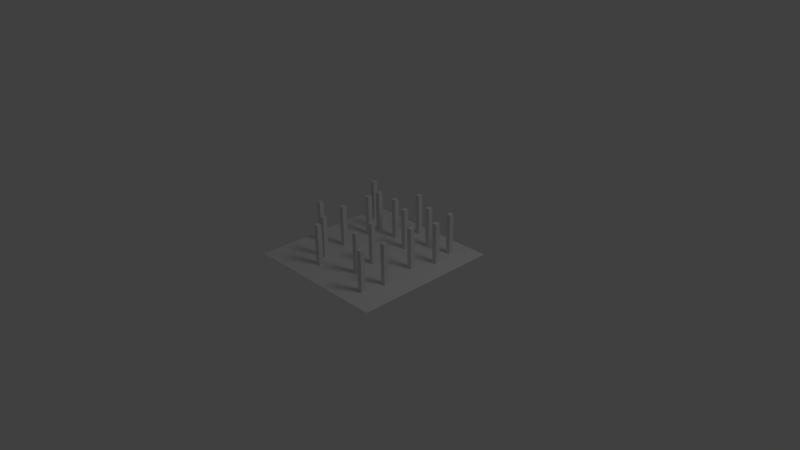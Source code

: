 # Source: pilar_plane.blend  (saved by Blender 2.63.0; exported with 4.5.12 LTS)
import bpy
from mathutils import Matrix  # noqa: F401  (used for matrix-valued properties, if any)

bpy.ops.wm.read_factory_settings(use_empty=True)
scene = bpy.context.scene
scene.name = 'Scene'

# ---- collections
col_collection_1 = bpy.data.collections.new('Collection 1'); scene.collection.children.link(col_collection_1)

# ---- world
world_world = bpy.data.worlds.new('World'); scene.world = world_world
world_world.color = (0.05088, 0.05088, 0.05088)
world_world.use_sun_shadow = False
world_world.sun_shadow_jitter_overblur = 0.0
world_world.cycles.sampling_method = 'MANUAL'
world_world.cycles.sample_map_resolution = 256

# ---- cameras
cam_camera = bpy.data.cameras.new('Camera')
cam_camera.clip_end = 100.0
cam_camera.lens = 35.0
cam_camera.sensor_width = 32.0
cam_camera.sensor_height = 18.0
cam_camera.ortho_scale = 7.314
cam_camera.dof.focus_distance = 0.0
cam_camera.dof.aperture_fstop = 128.0

# ---- lights
light_lamp = bpy.data.lights.new('Lamp', 'POINT')
light_lamp.transmission_factor = 0.0
light_lamp.cutoff_distance = 30.0
light_lamp.energy = 100.0
light_lamp.shadow_buffer_clip_start = 1.001
light_lamp.shadow_soft_size = 1.0
light_lamp.shadow_maximum_resolution = 0.006
light_lamp.use_absolute_resolution = True
light_lamp.cycles.use_multiple_importance_sampling = False

# ---- meshes
me_plane = bpy.data.meshes.new('Plane')
me_plane.from_pydata([(1.0, -1.0, 0.0), (-1.0, -1.0, 0.0), (1.0, 1.0, 0.0), (-1.0, 1.0, 0.0), (0.0, -1.0, 0.0), (0.0, 1.0, 0.0), (-1.0, 0.0, 0.0), (1.0, 0.0, 0.0), (0.0, 0.0, 0.0), (-0.5, -1.0, 0.0), (-0.5, 1.0, 0.0), (-1.0, -0.5, 0.0), (1.0, 0.5, 0.0), (0.5, -1.0, 0.0), (0.5, 1.0, 0.0), (-1.0, 0.5, 0.0), (1.0, -0.5, 0.0), (0.0, -0.5, 0.0), (0.0, 0.5, 0.0), (0.5, 0.0, 0.0), (-0.5, 0.0, 0.0), (-0.5, -0.5, 0.0), (0.5, -0.5, 0.0), (0.5, 0.5, 0.0), (-0.5, 0.5, 0.0), (-0.75, -1.0, 0.0), (-0.75, 1.0, 0.0), (-1.0, -0.75, 0.0), (1.0, 0.75, 0.0), (0.75, -1.0, 0.0), (0.75, 1.0, 0.0), (-1.0, 0.75, 0.0), (1.0, -0.75, 0.0), (0.0, -0.75, 0.0), (0.0, 0.75, 0.0), (0.75, 0.0, 0.0), (-0.25, 0.0, 0.0), (-0.25, -1.0, 0.0), (-0.25, 1.0, 0.0), (-1.0, -0.25, 0.0), (1.0, 0.25, 0.0), (0.25, -1.0, 0.0), (0.25, 1.0, 0.0), (-1.0, 0.25, 0.0), (1.0, -0.25, 0.0), (0.0, -0.25, 0.0), (0.0, 0.25, 0.0), (0.25, 0.0, 0.0), (-0.75, 0.0, 0.0), (-0.5, -0.75, 0.0), (-0.5, -0.25, 0.0), (-0.25, -0.5, 0.0), (-0.75, -0.5, 0.0), (0.5, -0.75, 0.0), (0.5, -0.25, 0.0), (0.75, -0.5, 0.0), (0.25, -0.5, 0.0), (0.5, 0.25, 0.0), (0.5, 0.75, 0.0), (0.75, 0.5, 0.0), (0.25, 0.5, 0.0), (-0.5, 0.25, 0.0), (-0.5, 0.75, 0.0), (-0.25, 0.5, 0.0), (-0.75, 0.5, 0.0), (-0.75, -0.75, 0.0), (0.25, -0.75, 0.0), (0.25, 0.25, 0.0), (-0.75, 0.25, 0.0), (-0.25, -0.75, 0.0), (-0.25, -0.25, 0.0), (-0.75, -0.25, 0.0), (0.75, -0.75, 0.0), (0.75, -0.25, 0.0), (0.25, -0.25, 0.0), (0.75, 0.25, 0.0), (0.75, 0.75, 0.0), (0.25, 0.75, 0.0), (-0.25, 0.25, 0.0), (-0.25, 0.75, 0.0), (-0.75, 0.75, 0.0), (-0.875, -1.0, 0.0), (-0.875, 1.0, 0.0), (-1.0, -0.875, 0.0), (1.0, 0.875, 0.0), (0.875, -1.0, 0.0), (0.875, 1.0, 0.0), (-1.0, 0.875, 0.0), (1.0, -0.875, 0.0), (0.0, -0.875, 0.0), (0.0, 0.875, 0.0), (0.875, 0.0, 0.0), (-0.125, 0.0, 0.0), (-0.125, -1.0, 0.0), (-0.125, 1.0, 0.0), (-1.0, -0.125, 0.0), (1.0, 0.125, 0.0), (0.125, -1.0, 0.0), (0.125, 1.0, 0.0), (-1.0, 0.125, 0.0), (1.0, -0.125, 0.0), (0.0, -0.125, 0.0), (0.0, 0.125, 0.0), (0.125, 0.0, 0.0), (-0.875, 0.0, 0.0), (-0.5, -0.875, 0.0), (-0.5, -0.125, 0.0), (-0.125, -0.5, 0.0), (-0.625, -0.5, 0.0), (0.5, -0.875, 0.0), (0.5, -0.125, 0.0), (0.875, -0.5, 0.0), (0.375, -0.5, 0.0), (0.5, 0.125, 0.0), (0.5, 0.875, 0.0), (0.875, 0.5, 0.0), (0.375, 0.5, 0.0), (-0.5, 0.125, 0.0), (-0.5, 0.875, 0.0), (-0.125, 0.5, 0.0), (-0.625, 0.5, 0.0), (-0.625, -1.0, 0.0), (-0.625, 1.0, 0.0), (-1.0, -0.625, 0.0), (1.0, 0.625, 0.0), (0.625, -1.0, 0.0), (0.625, 1.0, 0.0), (-1.0, 0.625, 0.0), (1.0, -0.625, 0.0), (0.0, -0.625, 0.0), (0.0, 0.625, 0.0), (0.625, 0.0, 0.0), (-0.375, 0.0, 0.0), (-0.375, -1.0, 0.0), (-0.375, 1.0, 0.0), (-1.0, -0.375, 0.0), (1.0, 0.375, 0.0), (0.375, -1.0, 0.0), (0.375, 1.0, 0.0), (-1.0, 0.375, 0.0), (1.0, -0.375, 0.0), (0.0, -0.375, 0.0), (0.0, 0.375, 0.0), (0.375, 0.0, 0.0), (-0.625, 0.0, 0.0), (-0.5, -0.625, 0.0), (-0.5, -0.375, 0.0), (-0.375, -0.5, 0.0), (-0.875, -0.5, 0.0), (0.5, -0.625, 0.0), (0.5, -0.375, 0.0), (0.625, -0.5, 0.0), (0.125, -0.5, 0.0), (0.5, 0.375, 0.0), (0.5, 0.625, 0.0), (0.625, 0.5, 0.0), (0.125, 0.5, 0.0), (-0.5, 0.375, 0.0), (-0.5, 0.625, 0.0), (-0.375, 0.5, 0.0), (-0.875, 0.5, 0.0), (-0.75, -0.875, 0.0), (-0.75, -0.625, 0.0), (-0.625, -0.75, 0.0), (-0.875, -0.75, 0.0), (0.25, -0.875, 0.0), (0.25, -0.625, 0.0), (0.375, -0.75, 0.0), (0.125, -0.75, 0.0), (0.25, 0.125, 0.0), (0.25, 0.375, 0.0), (0.375, 0.25, 0.0), (0.125, 0.25, 0.0), (-0.75, 0.125, 0.0), (-0.75, 0.375, 0.0), (-0.625, 0.25, 0.0), (-0.875, 0.25, 0.0), (-0.25, -0.875, 0.0), (-0.25, -0.625, 0.0), (-0.125, -0.75, 0.0), (-0.375, -0.75, 0.0), (-0.25, -0.375, 0.0), (-0.25, -0.125, 0.0), (-0.125, -0.25, 0.0), (-0.375, -0.25, 0.0), (-0.75, -0.375, 0.0), (-0.75, -0.125, 0.0), (-0.625, -0.25, 0.0), (-0.875, -0.25, 0.0), (0.75, -0.875, 0.0), (0.75, -0.625, 0.0), (0.875, -0.75, 0.0), (0.625, -0.75, 0.0), (0.75, -0.375, 0.0), (0.75, -0.125, 0.0), (0.875, -0.25, 0.0), (0.625, -0.25, 0.0), (0.25, -0.375, 0.0), (0.25, -0.125, 0.0), (0.375, -0.25, 0.0), (0.125, -0.25, 0.0), (0.75, 0.125, 0.0), (0.75, 0.375, 0.0), (0.875, 0.25, 0.0), (0.625, 0.25, 0.0), (0.75, 0.625, 0.0), (0.75, 0.875, 0.0), (0.875, 0.75, 0.0), (0.625, 0.75, 0.0), (0.25, 0.625, 0.0), (0.25, 0.875, 0.0), (0.375, 0.75, 0.0), (0.125, 0.75, 0.0), (-0.25, 0.125, 0.0), (-0.25, 0.375, 0.0), (-0.125, 0.25, 0.0), (-0.375, 0.25, 0.0), (-0.25, 0.625, 0.0), (-0.25, 0.875, 0.0), (-0.125, 0.75, 0.0), (-0.375, 0.75, 0.0), (-0.75, 0.625, 0.0), (-0.75, 0.875, 0.0), (-0.625, 0.75, 0.0), (-0.875, 0.75, 0.0), (-0.875, -0.875, 0.0), (0.125, -0.875, 0.0), (0.125, 0.125, 0.0), (-0.875, 0.125, 0.0), (-0.375, -0.875, 0.0), (-0.375, -0.375, 0.0), (-0.875, -0.375, 0.0), (0.625, -0.875, 0.0), (0.625, -0.375, 0.0), (0.125, -0.375, 0.0), (0.625, 0.125, 0.0), (0.625, 0.625, 0.0), (0.125, 0.625, 0.0), (-0.375, 0.125, 0.0), (-0.375, 0.625, 0.0), (-0.875, 0.625, 0.0), (-0.625, -0.875, 0.0), (-0.625, -0.625, 0.0), (-0.875, -0.625, 0.0), (0.375, -0.875, 0.0), (0.375, -0.625, 0.0), (0.125, -0.625, 0.0), (0.375, 0.125, 0.0), (0.375, 0.375, 0.0), (0.125, 0.375, 0.0), (-0.625, 0.125, 0.0), (-0.625, 0.375, 0.0), (-0.875, 0.375, 0.0), (-0.125, -0.875, 0.0), (-0.125, -0.625, 0.0), (-0.375, -0.625, 0.0), (-0.125, -0.375, 0.0), (-0.125, -0.125, 0.0), (-0.375, -0.125, 0.0), (-0.625, -0.375, 0.0), (-0.625, -0.125, 0.0), (-0.875, -0.125, 0.0), (0.875, -0.875, 0.0), (0.875, -0.625, 0.0), (0.625, -0.625, 0.0), (0.875, -0.375, 0.0), (0.875, -0.125, 0.0), (0.625, -0.125, 0.0), (0.375, -0.375, 0.0), (0.375, -0.125, 0.0), (0.125, -0.125, 0.0), (0.875, 0.125, 0.0), (0.875, 0.375, 0.0), (0.625, 0.375, 0.0), (0.875, 0.625, 0.0), (0.875, 0.875, 0.0), (0.625, 0.875, 0.0), (0.375, 0.625, 0.0), (0.375, 0.875, 0.0), (0.125, 0.875, 0.0), (-0.125, 0.125, 0.0), (-0.125, 0.375, 0.0), (-0.375, 0.375, 0.0), (-0.125, 0.625, 0.0), (-0.125, 0.875, 0.0), (-0.375, 0.875, 0.0), (-0.625, 0.625, 0.0), (-0.625, 0.875, 0.0), (-0.875, 0.875, 0.0), (-0.9375, -1.0, 0.0), (-0.9375, 1.0, 0.0), (-1.0, -0.9375, 0.0), (1.0, 0.9375, 0.0), (0.9375, -1.0, 0.0), (0.9375, 1.0, 0.0), (-1.0, 0.9375, 0.0), (1.0, -0.9375, 0.0), (0.0, -0.9375, 0.0), (0.0, 0.9375, 0.0), (0.9375, 0.0, 0.0), (-0.0625, 0.0, 0.0), (-0.0625, -1.0, 0.0), (-0.0625, 1.0, 0.0), (-1.0, -0.0625, 0.0), (1.0, 0.0625, 0.0), (0.0625, -1.0, 0.0), (0.0625, 1.0, 0.0), (-1.0, 0.0625, 0.0), (1.0, -0.0625, 0.0), (0.0, -0.0625, 0.0), (0.0, 0.0625, 0.0), (0.0625, 0.0, 0.0), (-0.9375, 0.0, 0.0), (-0.5, -0.9375, 0.0), (-0.5, -0.0625, 0.0), (-0.0625, -0.5, 0.0), (-0.5625, -0.5, 0.0), (0.5, -0.9375, 0.0), (0.5, -0.0625, 0.0), (0.9375, -0.5, 0.0), (0.4375, -0.5, 0.0), (0.5, 0.0625, 0.0), (0.5, 0.9375, 0.0), (0.9375, 0.5, 0.0), (0.4375, 0.5, 0.0), (-0.5, 0.0625, 0.0), (-0.5, 0.9375, 0.0), (-0.0625, 0.5, 0.0), (-0.5625, 0.5, 0.0), (-0.5625, -1.0, 0.0), (-0.5625, 1.0, 0.0), (-1.0, -0.5625, 0.0), (1.0, 0.5625, 0.0), (0.5625, -1.0, 0.0), (0.5625, 1.0, 0.0), (-1.0, 0.5625, 0.0), (1.0, -0.5625, 0.0), (0.0, -0.5625, 0.0), (0.0, 0.5625, 0.0), (0.5625, 0.0, 0.0), (-0.4375, 0.0, 0.0), (-0.4375, -1.0, 0.0), (-0.4375, 1.0, 0.0), (-1.0, -0.4375, 0.0), (1.0, 0.4375, 0.0), (0.4375, -1.0, 0.0), (0.4375, 1.0, 0.0), (-1.0, 0.4375, 0.0), (1.0, -0.4375, 0.0), (0.0, -0.4375, 0.0), (0.0, 0.4375, 0.0), (0.4375, 0.0, 0.0), (-0.5625, 0.0, 0.0), (-0.5, -0.5625, 0.0), (-0.5, -0.4375, 0.0), (-0.4375, -0.5, 0.0), (-0.9375, -0.5, 0.0), (0.5, -0.5625, 0.0), (0.5, -0.4375, 0.0), (0.5625, -0.5, 0.0), (0.0625, -0.5, 0.0), (0.5, 0.4375, 0.0), (0.5, 0.5625, 0.0), (0.5625, 0.5, 0.0), (0.0625, 0.5, 0.0), (-0.5, 0.4375, 0.0), (-0.5, 0.5625, 0.0), (-0.4375, 0.5, 0.0), (-0.9375, 0.5, 0.0), (-0.75, -0.9375, 0.0), (-0.75, -0.5625, 0.0), (-0.5625, -0.75, 0.0), (-0.8125, -0.75, 0.0), (0.25, -0.9375, 0.0), (0.25, -0.5625, 0.0), (0.4375, -0.75, 0.0), (0.1875, -0.75, 0.0), (0.25, 0.0625, 0.0), (0.25, 0.4375, 0.0), (0.4375, 0.25, 0.0), (0.1875, 0.25, 0.0), (-0.75, 0.0625, 0.0), (-0.75, 0.4375, 0.0), (-0.5625, 0.25, 0.0), (-0.8125, 0.25, 0.0), (-0.25, -0.9375, 0.0), (-0.25, -0.5625, 0.0), (-0.0625, -0.75, 0.0), (-0.3125, -0.75, 0.0), (-0.25, -0.4375, 0.0), (-0.25, -0.0625, 0.0), (-0.0625, -0.25, 0.0), (-0.3125, -0.25, 0.0), (-0.75, -0.4375, 0.0), (-0.75, -0.0625, 0.0), (-0.5625, -0.25, 0.0), (-0.8125, -0.25, 0.0), (0.75, -0.9375, 0.0), (0.75, -0.5625, 0.0), (0.9375, -0.75, 0.0), (0.6875, -0.75, 0.0), (0.75, -0.4375, 0.0), (0.75, -0.0625, 0.0), (0.9375, -0.25, 0.0), (0.6875, -0.25, 0.0), (0.25, -0.4375, 0.0), (0.25, -0.0625, 0.0), (0.4375, -0.25, 0.0), (0.1875, -0.25, 0.0), (0.75, 0.0625, 0.0), (0.75, 0.4375, 0.0), (0.9375, 0.25, 0.0), (0.6875, 0.25, 0.0), (0.75, 0.5625, 0.0), (0.75, 0.9375, 0.0), (0.9375, 0.75, 0.0), (0.6875, 0.75, 0.0), (0.25, 0.5625, 0.0), (0.25, 0.9375, 0.0), (0.4375, 0.75, 0.0), (0.1875, 0.75, 0.0), (-0.25, 0.0625, 0.0), (-0.25, 0.4375, 0.0), (-0.0625, 0.25, 0.0), (-0.3125, 0.25, 0.0), (-0.25, 0.5625, 0.0), (-0.25, 0.9375, 0.0), (-0.0625, 0.75, 0.0), (-0.3125, 0.75, 0.0), (-0.75, 0.5625, 0.0), (-0.75, 0.9375, 0.0), (-0.5625, 0.75, 0.0), (-0.8125, 0.75, 0.0), (-0.8125, -1.0, 0.0), (-0.8125, 1.0, 0.0), (-1.0, -0.8125, 0.0), (1.0, 0.8125, 0.0), (0.8125, -1.0, 0.0), (0.8125, 1.0, 0.0), (-1.0, 0.8125, 0.0), (1.0, -0.8125, 0.0), (0.0, -0.8125, 0.0), (0.0, 0.8125, 0.0), (0.8125, 0.0, 0.0), (-0.1875, 0.0, 0.0), (-0.1875, -1.0, 0.0), (-0.1875, 1.0, 0.0), (-1.0, -0.1875, 0.0), (1.0, 0.1875, 0.0), (0.1875, -1.0, 0.0), (0.1875, 1.0, 0.0), (-1.0, 0.1875, 0.0), (1.0, -0.1875, 0.0), (0.0, -0.1875, 0.0), (0.0, 0.1875, 0.0), (0.1875, 0.0, 0.0), (-0.8125, 0.0, 0.0), (-0.5, -0.8125, 0.0), (-0.5, -0.1875, 0.0), (-0.1875, -0.5, 0.0), (-0.6875, -0.5, 0.0), (0.5, -0.8125, 0.0), (0.5, -0.1875, 0.0), (0.8125, -0.5, 0.0), (0.3125, -0.5, 0.0), (0.5, 0.1875, 0.0), (0.5, 0.8125, 0.0), (0.8125, 0.5, 0.0), (0.3125, 0.5, 0.0), (-0.5, 0.1875, 0.0), (-0.5, 0.8125, 0.0), (-0.1875, 0.5, 0.0), (-0.6875, 0.5, 0.0), (-0.6875, -1.0, 0.0), (-0.6875, 1.0, 0.0), (-1.0, -0.6875, 0.0), (1.0, 0.6875, 0.0), (0.6875, -1.0, 0.0), (0.6875, 1.0, 0.0), (-1.0, 0.6875, 0.0), (1.0, -0.6875, 0.0), (0.0, -0.6875, 0.0), (0.0, 0.6875, 0.0), (0.6875, 0.0, 0.0), (-0.3125, 0.0, 0.0), (-0.3125, -1.0, 0.0), (-0.3125, 1.0, 0.0), (-1.0, -0.3125, 0.0), (1.0, 0.3125, 0.0), (0.3125, -1.0, 0.0), (0.3125, 1.0, 0.0), (-1.0, 0.3125, 0.0), (1.0, -0.3125, 0.0), (0.0, -0.3125, 0.0), (0.0, 0.3125, 0.0), (0.3125, 0.0, 0.0), (-0.6875, 0.0, 0.0), (-0.5, -0.6875, 0.0), (-0.5, -0.3125, 0.0), (-0.3125, -0.5, 0.0), (-0.8125, -0.5, 0.0), (0.5, -0.6875, 0.0), (0.5, -0.3125, 0.0), (0.6875, -0.5, 0.0), (0.1875, -0.5, 0.0), (0.5, 0.3125, 0.0), (0.5, 0.6875, 0.0), (0.6875, 0.5, 0.0), (0.1875, 0.5, 0.0), (-0.5, 0.3125, 0.0), (-0.5, 0.6875, 0.0), (-0.3125, 0.5, 0.0), (-0.8125, 0.5, 0.0), (-0.75, -0.8125, 0.0), (-0.75, -0.6875, 0.0), (-0.6875, -0.75, 0.0), (-0.9375, -0.75, 0.0), (0.25, -0.8125, 0.0), (0.25, -0.6875, 0.0), (0.3125, -0.75, 0.0), (0.0625, -0.75, 0.0), (0.25, 0.1875, 0.0), (0.25, 0.3125, 0.0), (0.3125, 0.25, 0.0), (0.0625, 0.25, 0.0), (-0.75, 0.1875, 0.0), (-0.75, 0.3125, 0.0), (-0.6875, 0.25, 0.0), (-0.9375, 0.25, 0.0), (-0.25, -0.8125, 0.0), (-0.25, -0.6875, 0.0), (-0.1875, -0.75, 0.0), (-0.4375, -0.75, 0.0), (-0.25, -0.3125, 0.0), (-0.25, -0.1875, 0.0), (-0.1875, -0.25, 0.0), (-0.4375, -0.25, 0.0), (-0.75, -0.3125, 0.0), (-0.75, -0.1875, 0.0), (-0.6875, -0.25, 0.0), (-0.9375, -0.25, 0.0), (0.75, -0.8125, 0.0), (0.75, -0.6875, 0.0), (0.8125, -0.75, 0.0), (0.5625, -0.75, 0.0), (0.75, -0.3125, 0.0), (0.75, -0.1875, 0.0), (0.8125, -0.25, 0.0), (0.5625, -0.25, 0.0), (0.25, -0.3125, 0.0), (0.25, -0.1875, 0.0), (0.3125, -0.25, 0.0), (0.0625, -0.25, 0.0), (0.75, 0.1875, 0.0), (0.75, 0.3125, 0.0), (0.8125, 0.25, 0.0), (0.5625, 0.25, 0.0), (0.75, 0.6875, 0.0), (0.75, 0.8125, 0.0), (0.8125, 0.75, 0.0), (0.5625, 0.75, 0.0), (0.25, 0.6875, 0.0), (0.25, 0.8125, 0.0), (0.3125, 0.75, 0.0), (0.0625, 0.75, 0.0), (-0.25, 0.1875, 0.0), (-0.25, 0.3125, 0.0), (-0.1875, 0.25, 0.0), (-0.4375, 0.25, 0.0), (-0.25, 0.6875, 0.0), (-0.25, 0.8125, 0.0), (-0.1875, 0.75, 0.0), (-0.4375, 0.75, 0.0), (-0.75, 0.6875, 0.0), (-0.75, 0.8125, 0.0), (-0.6875, 0.75, 0.0), (-0.9375, 0.75, 0.0), (-0.875, -0.9375, 0.0), (-0.875, -0.8125, 0.0), (-0.8125, -0.875, 0.0), (-0.9375, -0.875, 0.0), (0.125, -0.9375, 0.0), (0.125, -0.8125, 0.0), (0.1875, -0.875, 0.0), (0.0625, -0.875, 0.0), (0.125, 0.0625, 0.0), (0.125, 0.1875, 0.0), (0.1875, 0.125, 0.0), (0.0625, 0.125, 0.0), (-0.875, 0.0625, 0.0), (-0.875, 0.1875, 0.0), (-0.8125, 0.125, 0.0), (-0.9375, 0.125, 0.0), (-0.375, -0.9375, 0.0), (-0.375, -0.8125, 0.0), (-0.3125, -0.875, 0.0), (-0.4375, -0.875, 0.0), (-0.375, -0.4375, 0.0), (-0.375, -0.3125, 0.0), (-0.3125, -0.375, 0.0), (-0.4375, -0.375, 0.0), (-0.875, -0.4375, 0.0), (-0.875, -0.3125, 0.0), (-0.8125, -0.375, 0.0), (-0.9375, -0.375, 0.0), (0.625, -0.9375, 0.0), (0.625, -0.8125, 0.0), (0.6875, -0.875, 0.0), (0.5625, -0.875, 0.0), (0.625, -0.4375, 0.0), (0.625, -0.3125, 0.0), (0.6875, -0.375, 0.0), (0.5625, -0.375, 0.0), (0.125, -0.4375, 0.0), (0.125, -0.3125, 0.0), (0.1875, -0.375, 0.0), (0.0625, -0.375, 0.0), (0.625, 0.0625, 0.0), (0.625, 0.1875, 0.0), (0.6875, 0.125, 0.0), (0.5625, 0.125, 0.0), (0.625, 0.5625, 0.0), (0.625, 0.6875, 0.0), (0.6875, 0.625, 0.0), (0.5625, 0.625, 0.0), (0.125, 0.5625, 0.0), (0.125, 0.6875, 0.0), (0.1875, 0.625, 0.0), (0.0625, 0.625, 0.0), (-0.375, 0.0625, 0.0), (-0.375, 0.1875, 0.0), (-0.3125, 0.125, 0.0), (-0.4375, 0.125, 0.0), (-0.375, 0.5625, 0.0), (-0.375, 0.6875, 0.0), (-0.3125, 0.625, 0.0), (-0.4375, 0.625, 0.0), (-0.875, 0.5625, 0.0), (-0.875, 0.6875, 0.0), (-0.8125, 0.625, 0.0), (-0.9375, 0.625, 0.0), (-0.625, -0.9375, 0.0), (-0.625, -0.8125, 0.0), (-0.5625, -0.875, 0.0), (-0.6875, -0.875, 0.0), (-0.625, -0.6875, 0.0), (-0.625, -0.5625, 0.0), (-0.5625, -0.625, 0.0), (-0.6875, -0.625, 0.0), (-0.875, -0.6875, 0.0), (-0.875, -0.5625, 0.0), (-0.8125, -0.625, 0.0), (-0.9375, -0.625, 0.0), (0.375, -0.9375, 0.0), (0.375, -0.8125, 0.0), (0.4375, -0.875, 0.0), (0.3125, -0.875, 0.0), (0.375, -0.6875, 0.0), (0.375, -0.5625, 0.0), (0.4375, -0.625, 0.0), (0.3125, -0.625, 0.0), (0.125, -0.6875, 0.0), (0.125, -0.5625, 0.0), (0.1875, -0.625, 0.0), (0.0625, -0.625, 0.0), (0.375, 0.0625, 0.0), (0.375, 0.1875, 0.0), (0.4375, 0.125, 0.0), (0.3125, 0.125, 0.0), (0.375, 0.3125, 0.0), (0.375, 0.4375, 0.0), (0.4375, 0.375, 0.0), (0.3125, 0.375, 0.0), (0.125, 0.3125, 0.0), (0.125, 0.4375, 0.0), (0.1875, 0.375, 0.0), (0.0625, 0.375, 0.0), (-0.625, 0.0625, 0.0), (-0.625, 0.1875, 0.0), (-0.5625, 0.125, 0.0), (-0.6875, 0.125, 0.0), (-0.625, 0.3125, 0.0), (-0.625, 0.4375, 0.0), (-0.5625, 0.375, 0.0), (-0.6875, 0.375, 0.0), (-0.875, 0.3125, 0.0), (-0.875, 0.4375, 0.0), (-0.8125, 0.375, 0.0), (-0.9375, 0.375, 0.0), (-0.125, -0.9375, 0.0), (-0.125, -0.8125, 0.0), (-0.0625, -0.875, 0.0), (-0.1875, -0.875, 0.0), (-0.125, -0.6875, 0.0), (-0.125, -0.5625, 0.0), (-0.0625, -0.625, 0.0), (-0.1875, -0.625, 0.0), (-0.375, -0.6875, 0.0), (-0.375, -0.5625, 0.0), (-0.3125, -0.625, 0.0), (-0.4375, -0.625, 0.0), (-0.125, -0.4375, 0.0), (-0.125, -0.3125, 0.0), (-0.0625, -0.375, 0.0), (-0.1875, -0.375, 0.0), (-0.125, -0.1875, 0.0), (-0.125, -0.0625, 0.0), (-0.0625, -0.125, 0.0), (-0.1875, -0.125, 0.0), (-0.375, -0.1875, 0.0), (-0.375, -0.0625, 0.0), (-0.3125, -0.125, 0.0), (-0.4375, -0.125, 0.0), (-0.625, -0.4375, 0.0), (-0.625, -0.3125, 0.0), (-0.5625, -0.375, 0.0), (-0.6875, -0.375, 0.0), (-0.625, -0.1875, 0.0), (-0.625, -0.0625, 0.0), (-0.5625, -0.125, 0.0), (-0.6875, -0.125, 0.0), (-0.875, -0.1875, 0.0), (-0.875, -0.0625, 0.0), (-0.8125, -0.125, 0.0), (-0.9375, -0.125, 0.0), (0.875, -0.9375, 0.0), (0.875, -0.8125, 0.0), (0.9375, -0.875, 0.0), (0.8125, -0.875, 0.0), (0.875, -0.6875, 0.0), (0.875, -0.5625, 0.0), (0.9375, -0.625, 0.0), (0.8125, -0.625, 0.0), (0.625, -0.6875, 0.0), (0.625, -0.5625, 0.0), (0.6875, -0.625, 0.0), (0.5625, -0.625, 0.0), (0.875, -0.4375, 0.0), (0.875, -0.3125, 0.0), (0.9375, -0.375, 0.0), (0.8125, -0.375, 0.0), (0.875, -0.1875, 0.0), (0.875, -0.0625, 0.0), (0.9375, -0.125, 0.0), (0.8125, -0.125, 0.0), (0.625, -0.1875, 0.0), (0.625, -0.0625, 0.0), (0.6875, -0.125, 0.0), (0.5625, -0.125, 0.0), (0.375, -0.4375, 0.0), (0.375, -0.3125, 0.0), (0.4375, -0.375, 0.0), (0.3125, -0.375, 0.0), (0.375, -0.1875, 0.0), (0.375, -0.0625, 0.0), (0.4375, -0.125, 0.0), (0.3125, -0.125, 0.0), (0.125, -0.1875, 0.0), (0.125, -0.0625, 0.0), (0.1875, -0.125, 0.0), (0.0625, -0.125, 0.0), (0.875, 0.0625, 0.0), (0.875, 0.1875, 0.0), (0.9375, 0.125, 0.0), (0.8125, 0.125, 0.0), (0.875, 0.3125, 0.0), (0.875, 0.4375, 0.0), (0.9375, 0.375, 0.0), (0.8125, 0.375, 0.0), (0.625, 0.3125, 0.0), (0.625, 0.4375, 0.0), (0.6875, 0.375, 0.0), (0.5625, 0.375, 0.0), (0.875, 0.5625, 0.0), (0.875, 0.6875, 0.0), (0.9375, 0.625, 0.0), (0.8125, 0.625, 0.0), (0.875, 0.8125, 0.0), (0.875, 0.9375, 0.0), (0.9375, 0.875, 0.0), (0.8125, 0.875, 0.0), (0.625, 0.8125, 0.0), (0.625, 0.9375, 0.0), (0.6875, 0.875, 0.0), (0.5625, 0.875, 0.0), (0.375, 0.5625, 0.0), (0.375, 0.6875, 0.0), (0.4375, 0.625, 0.0), (0.3125, 0.625, 0.0), (0.375, 0.8125, 0.0), (0.375, 0.9375, 0.0), (0.4375, 0.875, 0.0), (0.3125, 0.875, 0.0), (0.125, 0.8125, 0.0), (0.125, 0.9375, 0.0), (0.1875, 0.875, 0.0), (0.0625, 0.875, 0.0), (-0.125, 0.0625, 0.0), (-0.125, 0.1875, 0.0), (-0.0625, 0.125, 0.0), (-0.1875, 0.125, 0.0), (-0.125, 0.3125, 0.0), (-0.125, 0.4375, 0.0), (-0.0625, 0.375, 0.0), (-0.1875, 0.375, 0.0), (-0.375, 0.3125, 0.0), (-0.375, 0.4375, 0.0), (-0.3125, 0.375, 0.0), (-0.4375, 0.375, 0.0), (-0.125, 0.5625, 0.0), (-0.125, 0.6875, 0.0), (-0.0625, 0.625, 0.0), (-0.1875, 0.625, 0.0), (-0.125, 0.8125, 0.0), (-0.125, 0.9375, 0.0), (-0.0625, 0.875, 0.0), (-0.1875, 0.875, 0.0), (-0.375, 0.8125, 0.0), (-0.375, 0.9375, 0.0), (-0.3125, 0.875, 0.0), (-0.4375, 0.875, 0.0), (-0.625, 0.5625, 0.0), (-0.625, 0.6875, 0.0), (-0.5625, 0.625, 0.0), (-0.6875, 0.625, 0.0), (-0.625, 0.8125, 0.0), (-0.625, 0.9375, 0.0), (-0.5625, 0.875, 0.0), (-0.6875, 0.875, 0.0), (-0.875, 0.8125, 0.0), (-0.875, 0.9375, 0.0), (-0.8125, 0.875, 0.0), (-0.9375, 0.875, 0.0), (-0.9375, -0.9375, 0.0), (0.0625, -0.9375, 0.0), (0.0625, 0.0625, 0.0), (-0.9375, 0.0625, 0.0), (-0.4375, -0.9375, 0.0), (-0.4375, -0.4375, 0.0), (-0.9375, -0.4375, 0.0), (0.5625, -0.9375, 0.0), (0.5625, -0.4375, 0.0), (0.0625, -0.4375, 0.0), (0.5625, 0.0625, 0.0), (0.5625, 0.5625, 0.0), (0.0625, 0.5625, 0.0), (-0.4375, 0.0625, 0.0), (-0.4375, 0.5625, 0.0), (-0.9375, 0.5625, 0.0), (-0.6875, -0.9375, 0.0), (-0.6875, -0.6875, 0.0), (-0.9375, -0.6875, 0.0), (0.3125, -0.9375, 0.0), (0.3125, -0.6875, 0.0), (0.0625, -0.6875, 0.0), (0.3125, 0.0625, 0.0), (0.3125, 0.3125, 0.0), (0.0625, 0.3125, 0.0), (-0.6875, 0.0625, 0.0), (-0.6875, 0.3125, 0.0), (-0.9375, 0.3125, 0.0), (-0.1875, -0.9375, 0.0), (-0.1875, -0.6875, 0.0), (-0.4375, -0.6875, 0.0), (-0.1875, -0.4375, 0.0), (-0.1875, -0.1875, 0.0), (-0.4375, -0.1875, 0.0), (-0.6875, -0.4375, 0.0), (-0.6875, -0.1875, 0.0), (-0.9375, -0.1875, 0.0), (0.8125, -0.9375, 0.0), (0.8125, -0.6875, 0.0), (0.5625, -0.6875, 0.0), (0.8125, -0.4375, 0.0), (0.8125, -0.1875, 0.0), (0.5625, -0.1875, 0.0), (0.3125, -0.4375, 0.0), (0.3125, -0.1875, 0.0), (0.0625, -0.1875, 0.0), (0.8125, 0.0625, 0.0), (0.8125, 0.3125, 0.0), (0.5625, 0.3125, 0.0), (0.8125, 0.5625, 0.0), (0.8125, 0.8125, 0.0), (0.5625, 0.8125, 0.0), (0.3125, 0.5625, 0.0), (0.3125, 0.8125, 0.0), (0.0625, 0.8125, 0.0), (-0.1875, 0.0625, 0.0), (-0.1875, 0.3125, 0.0), (-0.4375, 0.3125, 0.0), (-0.1875, 0.5625, 0.0), (-0.1875, 0.8125, 0.0), (-0.4375, 0.8125, 0.0), (-0.6875, 0.5625, 0.0), (-0.6875, 0.8125, 0.0), (-0.9375, 0.8125, 0.0), (-0.8125, -0.9375, 0.0), (-0.8125, -0.8125, 0.0), (-0.9375, -0.8125, 0.0), (0.1875, -0.9375, 0.0), (0.1875, -0.8125, 0.0), (0.0625, -0.8125, 0.0), (0.1875, 0.0625, 0.0), (0.1875, 0.1875, 0.0), (0.0625, 0.1875, 0.0), (-0.8125, 0.0625, 0.0), (-0.8125, 0.1875, 0.0), (-0.9375, 0.1875, 0.0), (-0.3125, -0.9375, 0.0), (-0.3125, -0.8125, 0.0), (-0.4375, -0.8125, 0.0), (-0.3125, -0.4375, 0.0), (-0.3125, -0.3125, 0.0), (-0.4375, -0.3125, 0.0), (-0.8125, -0.4375, 0.0), (-0.8125, -0.3125, 0.0), (-0.9375, -0.3125, 0.0), (0.6875, -0.9375, 0.0), (0.6875, -0.8125, 0.0), (0.5625, -0.8125, 0.0), (0.6875, -0.4375, 0.0), (0.6875, -0.3125, 0.0), (0.5625, -0.3125, 0.0), (0.1875, -0.4375, 0.0), (0.1875, -0.3125, 0.0), (0.0625, -0.3125, 0.0), (0.6875, 0.0625, 0.0), (0.6875, 0.1875, 0.0), (0.5625, 0.1875, 0.0), (0.6875, 0.5625, 0.0), (0.6875, 0.6875, 0.0), (0.5625, 0.6875, 0.0), (0.1875, 0.5625, 0.0), (0.1875, 0.6875, 0.0), (0.0625, 0.6875, 0.0), (-0.3125, 0.0625, 0.0), (-0.3125, 0.1875, 0.0), (-0.4375, 0.1875, 0.0), (-0.3125, 0.5625, 0.0), (-0.3125, 0.6875, 0.0), (-0.4375, 0.6875, 0.0), (-0.8125, 0.5625, 0.0), (-0.8125, 0.6875, 0.0), (-0.9375, 0.6875, 0.0), (-0.5625, -0.9375, 0.0), (-0.5625, -0.8125, 0.0), (-0.6875, -0.8125, 0.0), (-0.5625, -0.6875, 0.0), (-0.5625, -0.5625, 0.0), (-0.6875, -0.5625, 0.0), (-0.8125, -0.6875, 0.0), (-0.8125, -0.5625, 0.0), (-0.9375, -0.5625, 0.0), (0.4375, -0.9375, 0.0), (0.4375, -0.8125, 0.0), (0.3125, -0.8125, 0.0), (0.4375, -0.6875, 0.0), (0.4375, -0.5625, 0.0), (0.3125, -0.5625, 0.0), (0.1875, -0.6875, 0.0), (0.1875, -0.5625, 0.0), (0.0625, -0.5625, 0.0), (0.4375, 0.0625, 0.0), (0.4375, 0.1875, 0.0), (0.3125, 0.1875, 0.0), (0.4375, 0.3125, 0.0), (0.4375, 0.4375, 0.0), (0.3125, 0.4375, 0.0), (0.1875, 0.3125, 0.0), (0.1875, 0.4375, 0.0), (0.0625, 0.4375, 0.0), (-0.5625, 0.0625, 0.0), (-0.5625, 0.1875, 0.0), (-0.6875, 0.1875, 0.0), (-0.5625, 0.3125, 0.0), (-0.5625, 0.4375, 0.0), (-0.6875, 0.4375, 0.0), (-0.8125, 0.3125, 0.0), (-0.8125, 0.4375, 0.0), (-0.9375, 0.4375, 0.0), (-0.0625, -0.9375, 0.0), (-0.0625, -0.8125, 0.0), (-0.1875, -0.8125, 0.0), (-0.0625, -0.6875, 0.0), (-0.0625, -0.5625, 0.0), (-0.1875, -0.5625, 0.0), (-0.3125, -0.6875, 0.0), (-0.3125, -0.5625, 0.0), (-0.4375, -0.5625, 0.0), (-0.0625, -0.4375, 0.0), (-0.0625, -0.3125, 0.0), (-0.1875, -0.3125, 0.0), (-0.0625, -0.1875, 0.0), (-0.0625, -0.0625, 0.0), (-0.1875, -0.0625, 0.0), (-0.3125, -0.1875, 0.0), (-0.3125, -0.0625, 0.0), (-0.4375, -0.0625, 0.0), (-0.5625, -0.4375, 0.0), (-0.5625, -0.3125, 0.0), (-0.6875, -0.3125, 0.0), (-0.5625, -0.1875, 0.0), (-0.5625, -0.0625, 0.0), (-0.6875, -0.0625, 0.0), (-0.8125, -0.1875, 0.0), (-0.8125, -0.0625, 0.0), (-0.9375, -0.0625, 0.0), (0.9375, -0.9375, 0.0), (0.9375, -0.8125, 0.0), (0.8125, -0.8125, 0.0), (0.9375, -0.6875, 0.0), (0.9375, -0.5625, 0.0), (0.8125, -0.5625, 0.0), (0.6875, -0.6875, 0.0), (0.6875, -0.5625, 0.0), (0.5625, -0.5625, 0.0), (0.9375, -0.4375, 0.0), (0.9375, -0.3125, 0.0), (0.8125, -0.3125, 0.0), (0.9375, -0.1875, 0.0), (0.9375, -0.0625, 0.0), (0.8125, -0.0625, 0.0), (0.6875, -0.1875, 0.0), (0.6875, -0.0625, 0.0), (0.5625, -0.0625, 0.0), (0.4375, -0.4375, 0.0), (0.4375, -0.3125, 0.0), (0.3125, -0.3125, 0.0), (0.4375, -0.1875, 0.0), (0.4375, -0.0625, 0.0), (0.3125, -0.0625, 0.0), (0.1875, -0.1875, 0.0), (0.1875, -0.0625, 0.0), (0.0625, -0.0625, 0.0), (0.9375, 0.0625, 0.0), (0.9375, 0.1875, 0.0), (0.8125, 0.1875, 0.0), (0.9375, 0.3125, 0.0), (0.9375, 0.4375, 0.0), (0.8125, 0.4375, 0.0), (0.6875, 0.3125, 0.0), (0.6875, 0.4375, 0.0), (0.5625, 0.4375, 0.0), (0.9375, 0.5625, 0.0), (0.9375, 0.6875, 0.0), (0.8125, 0.6875, 0.0), (0.9375, 0.8125, 0.0), (0.9375, 0.9375, 0.0), (0.8125, 0.9375, 0.0), (0.6875, 0.8125, 0.0), (0.6875, 0.9375, 0.0), (0.5625, 0.9375, 0.0), (0.4375, 0.5625, 0.0), (0.4375, 0.6875, 0.0), (0.3125, 0.6875, 0.0), (0.4375, 0.8125, 0.0), (0.4375, 0.9375, 0.0), (0.3125, 0.9375, 0.0), (0.1875, 0.8125, 0.0), (0.1875, 0.9375, 0.0), (0.0625, 0.9375, 0.0), (-0.0625, 0.0625, 0.0), (-0.0625, 0.1875, 0.0), (-0.1875, 0.1875, 0.0), (-0.0625, 0.3125, 0.0), (-0.0625, 0.4375, 0.0), (-0.1875, 0.4375, 0.0), (-0.3125, 0.3125, 0.0), (-0.3125, 0.4375, 0.0), (-0.4375, 0.4375, 0.0), (-0.0625, 0.5625, 0.0), (-0.0625, 0.6875, 0.0), (-0.1875, 0.6875, 0.0), (-0.0625, 0.8125, 0.0), (-0.0625, 0.9375, 0.0), (-0.1875, 0.9375, 0.0), (-0.3125, 0.8125, 0.0), (-0.3125, 0.9375, 0.0), (-0.4375, 0.9375, 0.0), (-0.5625, 0.5625, 0.0), (-0.5625, 0.6875, 0.0), (-0.6875, 0.6875, 0.0), (-0.5625, 0.8125, 0.0), (-0.5625, 0.9375, 0.0), (-0.6875, 0.9375, 0.0), (-0.8125, 0.8125, 0.0), (-0.8125, 0.9375, 0.0), (-0.9375, 0.9375, 0.0), (-0.5, 0.5, 0.554), (0.25, -0.5, 0.554), (-0.75, -0.25, 0.554), (-0.75, 0.75, 0.554), (0.0, 0.875, 0.554), (-0.5, -0.125, 0.554), (-0.125, 0.5, 0.554), (-0.375, -0.5, 0.554), (-0.5, 0.375, 0.554), (-0.25, -0.625, 0.554), (0.625, -0.75, 0.554), (0.75, 0.375, 0.554), (0.625, 0.75, 0.554), (0.625, -0.375, 0.554), (0.625, 0.125, 0.554), (0.125, 0.375, 0.554), (0.125, -0.125, 0.554), (0.375, 0.625, 0.554), (-0.5, -0.0625, 0.554), (-0.4375, -0.5, 0.554), (-0.5, 0.5625, 0.554), (-0.4375, 0.5, 0.554), (-0.8125, -0.25, 0.554), (0.25, -0.4375, 0.554), (0.75, 0.4375, 0.554), (0.6875, 0.75, 0.554), (-0.8125, 0.75, 0.554), (0.0, 0.8125, 0.554), (-0.1875, 0.5, 0.554), (0.1875, -0.5, 0.554), (-0.5, 0.3125, 0.554), (-0.25, -0.6875, 0.554), (-0.75, -0.1875, 0.554), (0.5625, -0.75, 0.554), (-0.75, 0.6875, 0.554), (-0.375, -0.4375, 0.554), (0.625, -0.4375, 0.554), (0.6875, -0.375, 0.554), (0.625, 0.0625, 0.554), (0.5625, 0.125, 0.554), (0.625, 0.6875, 0.554), (0.125, 0.4375, 0.554), (0.1875, 0.375, 0.554), (-0.3125, -0.625, 0.554), (-0.4375, -0.125, 0.554), (0.625, -0.6875, 0.554), (0.125, -0.1875, 0.554), (0.1875, -0.125, 0.554), (0.6875, 0.375, 0.554), (0.375, 0.6875, 0.554), (0.3125, 0.625, 0.554), (-0.4375, 0.375, 0.554), (-0.125, 0.5625, 0.554), (-0.0625, 0.875, 0.554), (-0.4375, -0.4375, 0.554), (0.5625, 0.0625, 0.554), (-0.4375, 0.5625, 0.554), (0.5625, -0.6875, 0.554), (-0.4375, 0.3125, 0.554), (-0.1875, 0.5625, 0.554), (0.6875, -0.4375, 0.554), (0.1875, -0.4375, 0.554), (0.6875, 0.6875, 0.554), (-0.8125, 0.6875, 0.554), (0.1875, 0.4375, 0.554), (-0.3125, -0.6875, 0.554), (-0.4375, -0.0625, 0.554), (-0.8125, -0.1875, 0.554), (0.1875, -0.1875, 0.554), (0.6875, 0.4375, 0.554), (0.3125, 0.6875, 0.554), (-0.0625, 0.8125, 0.554)], [], [(833, 291, 1, 289), (834, 297, 4, 305), (835, 310, 8, 311), (836, 307, 6, 312), (837, 313, 9, 341), (838, 354, 21, 355), (839, 343, 11, 356), (840, 317, 13, 333), (841, 358, 22, 359), (842, 349, 17, 360), (843, 321, 19, 339), (844, 362, 23, 363), (845, 338, 18, 364), (846, 325, 20, 340), (1113, 1100, 202, 410), (848, 335, 15, 368), (849, 369, 25, 473), (850, 514, 65, 515), (851, 475, 27, 516), (852, 373, 41, 489), (853, 518, 66, 519), (854, 481, 33, 520), (855, 377, 47, 495), (856, 522, 67, 523), (857, 494, 46, 524), (858, 381, 48, 496), (859, 526, 68, 527), (860, 491, 43, 528), (861, 385, 37, 445), (862, 530, 69, 531), (863, 497, 49, 532), (864, 389, 51, 459), (865, 534, 70, 535), (866, 458, 50, 536), (867, 393, 52, 460), (868, 538, 71, 539), (869, 447, 39, 540), (870, 397, 29, 437), (871, 542, 72, 543), (872, 501, 53, 544), (873, 401, 55, 463), (874, 546, 73, 547), (875, 462, 54, 548), (876, 405, 56, 464), (877, 550, 74, 551), (878, 453, 45, 552), (879, 409, 35, 443), (880, 554, 75, 555), (881, 505, 57, 556), (882, 413, 59, 467), (883, 558, 76, 559), (884, 466, 58, 560), (885, 417, 60, 468), (886, 562, 77, 563), (887, 442, 34, 564), (888, 421, 36, 444), (889, 566, 78, 567), (890, 509, 61, 568), (891, 425, 63, 471), (892, 570, 79, 571), (893, 470, 62, 572), (894, 429, 64, 472), (895, 574, 80, 575), (896, 439, 31, 576), (897, 577, 81, 433), (898, 578, 225, 579), (899, 435, 83, 580), (900, 581, 97, 449), (901, 582, 226, 583), (902, 441, 89, 584), (903, 585, 103, 455), (904, 586, 227, 587), (905, 454, 102, 588), (906, 589, 104, 456), (907, 590, 228, 591), (908, 451, 99, 592), (909, 593, 133, 485), (910, 594, 229, 595), (911, 457, 105, 596), (912, 597, 147, 499), (913, 598, 230, 599), (914, 498, 146, 600), (915, 601, 148, 500), (916, 602, 231, 603), (917, 487, 135, 604), (918, 605, 125, 477), (919, 606, 232, 607), (920, 461, 109, 608), (921, 609, 151, 503), (922, 610, 233, 611), (923, 502, 150, 612), (924, 613, 152, 504), (925, 614, 234, 615), (926, 493, 141, 616), (927, 617, 131, 483), (928, 618, 235, 619), (929, 465, 113, 620), (930, 621, 155, 507), (931, 622, 236, 623), (932, 506, 154, 624), (933, 625, 156, 508), (934, 626, 237, 627), (935, 482, 130, 628), (936, 629, 132, 484), (937, 630, 238, 631), (938, 469, 117, 632), (939, 633, 159, 511), (940, 634, 239, 635), (941, 510, 158, 636), (942, 637, 160, 512), (943, 638, 240, 639), (944, 479, 127, 640), (945, 641, 121, 329), (946, 642, 241, 643), (947, 513, 161, 644), (948, 645, 163, 371), (949, 646, 242, 647), (950, 370, 162, 648), (951, 649, 164, 372), (952, 650, 243, 651), (953, 331, 123, 652), (954, 653, 137, 345), (955, 654, 244, 655), (956, 517, 165, 656), (957, 657, 167, 375), (958, 658, 245, 659), (959, 374, 166, 660), (960, 661, 168, 376), (961, 662, 246, 663), (962, 337, 129, 664), (963, 665, 143, 351), (964, 666, 247, 667), (965, 521, 169, 668), (966, 669, 171, 379), (967, 670, 248, 671), (968, 378, 170, 672), (969, 673, 172, 380), (471, 119, 1095, 1117), (971, 350, 142, 676), (972, 677, 144, 352), (973, 678, 250, 679), (974, 525, 173, 680), (975, 681, 175, 383), (976, 682, 251, 683), (977, 382, 174, 684), (978, 685, 176, 384), (979, 686, 252, 687), (980, 347, 139, 688), (981, 689, 93, 301), (982, 690, 253, 691), (983, 529, 177, 692), (984, 693, 179, 387), (985, 694, 254, 695), (986, 386, 178, 696), (987, 697, 180, 388), (988, 698, 255, 699), (989, 353, 145, 700), (990, 701, 107, 315), (991, 702, 256, 703), (992, 533, 181, 704), (993, 705, 183, 391), (994, 706, 257, 707), (995, 390, 182, 708), (996, 709, 184, 392), (997, 710, 258, 711), (1144, 1128, 620, 843), (999, 713, 108, 316), (1000, 714, 259, 715), (1001, 537, 185, 716), (1002, 717, 187, 395), (1003, 718, 260, 719), (1004, 394, 186, 720), (1005, 721, 188, 396), (1006, 722, 261, 723), (1007, 303, 95, 724), (1008, 725, 85, 293), (1009, 726, 262, 727), (1010, 541, 189, 728), (1011, 729, 191, 399), (1012, 730, 263, 731), (1013, 398, 190, 732), (1014, 733, 192, 400), (1015, 734, 264, 735), (1016, 357, 149, 736), (1017, 737, 111, 319), (1018, 738, 265, 739), (1019, 545, 193, 740), (1020, 741, 195, 403), (1021, 742, 266, 743), (1022, 402, 194, 744), (1023, 745, 196, 404), (1024, 746, 267, 747), (1025, 318, 110, 748), (1026, 749, 112, 320), (1027, 750, 268, 751), (1028, 549, 197, 752), (1029, 753, 199, 407), (1030, 754, 269, 755), (1031, 406, 198, 756), (1032, 757, 200, 408), (1033, 758, 270, 759), (1034, 309, 101, 760), (1035, 761, 91, 299), (1036, 762, 271, 763), (1037, 553, 201, 764), (1038, 765, 203, 411), (1039, 766, 272, 767), (1040, 410, 202, 768), (1041, 769, 204, 412), (1042, 770, 273, 771), (1043, 361, 153, 772), (1044, 773, 115, 323), (1045, 774, 274, 775), (1046, 557, 205, 776), (1047, 777, 207, 415), (1048, 778, 275, 779), (1049, 414, 206, 780), (1050, 781, 208, 416), (1051, 782, 276, 783), (1052, 322, 114, 784), (1053, 785, 116, 324), (1054, 786, 277, 787), (1055, 561, 209, 788), (1056, 789, 211, 419), (1057, 790, 278, 791), (1058, 418, 210, 792), (1059, 793, 212, 420), (1060, 794, 279, 795), (1061, 298, 90, 796), (1062, 797, 92, 300), (1063, 798, 280, 799), (1064, 565, 213, 800), (1065, 801, 215, 423), (1066, 802, 281, 803), (1067, 422, 214, 804), (1068, 805, 216, 424), (1069, 806, 282, 807), (1070, 365, 157, 808), (1071, 809, 119, 327), (1072, 810, 283, 811), (1073, 569, 217, 812), (1074, 813, 219, 427), (1075, 814, 284, 815), (1076, 426, 218, 816), (1077, 817, 220, 428), (1078, 818, 285, 819), (1079, 326, 118, 820), (1080, 821, 120, 328), (1081, 822, 286, 823), (1082, 573, 221, 824), (1083, 825, 223, 431), (1084, 826, 287, 827), (1085, 430, 222, 828), (1086, 829, 224, 432), (1087, 830, 288, 831), (1088, 295, 87, 832), (577, 833, 289, 81), (225, 580, 833, 577), (580, 83, 291, 833), (581, 834, 305, 97), (226, 584, 834, 581), (584, 89, 297, 834), (585, 835, 311, 103), (227, 588, 835, 585), (588, 102, 310, 835), (589, 836, 312, 104), (228, 592, 836, 589), (592, 99, 307, 836), (593, 837, 341, 133), (229, 596, 837, 593), (596, 105, 313, 837), (366, 24, 1089, 1109), (230, 600, 838, 597), (600, 146, 354, 838), (601, 839, 356, 148), (231, 604, 839, 601), (604, 135, 343, 839), (605, 840, 333, 125), (232, 608, 840, 605), (608, 109, 317, 840), (609, 841, 359, 151), (233, 612, 841, 609), (612, 150, 358, 841), (613, 842, 360, 152), (234, 616, 842, 613), (616, 141, 349, 842), (617, 843, 339, 131), (442, 90, 1093, 1116), (620, 113, 321, 843), (621, 844, 363, 155), (236, 624, 844, 621), (624, 154, 362, 844), (625, 845, 364, 156), (237, 628, 845, 625), (628, 130, 338, 845), (629, 846, 340, 132), (238, 632, 846, 629), (632, 117, 325, 846), (633, 847, 367, 159), (239, 636, 847, 633), (636, 158, 366, 847), (637, 848, 368, 160), (240, 640, 848, 637), (640, 127, 335, 848), (641, 849, 473, 121), (241, 644, 849, 641), (644, 161, 369, 849), (645, 850, 515, 163), (242, 648, 850, 645), (648, 162, 514, 850), (649, 851, 516, 164), (243, 652, 851, 649), (652, 123, 475, 851), (653, 852, 489, 137), (244, 656, 852, 653), (656, 165, 373, 852), (657, 853, 519, 167), (245, 660, 853, 657), (660, 166, 518, 853), (661, 854, 520, 168), (246, 664, 854, 661), (664, 129, 481, 854), (665, 855, 495, 143), (247, 668, 855, 665), (668, 169, 377, 855), (669, 856, 523, 171), (248, 672, 856, 669), (672, 170, 522, 856), (673, 857, 524, 172), (249, 676, 857, 673), (676, 142, 494, 857), (677, 858, 496, 144), (250, 680, 858, 677), (680, 173, 381, 858), (681, 859, 527, 175), (251, 684, 859, 681), (684, 174, 526, 859), (685, 860, 528, 176), (252, 688, 860, 685), (688, 139, 491, 860), (689, 861, 445, 93), (253, 692, 861, 689), (692, 177, 385, 861), (693, 862, 531, 179), (254, 696, 862, 693), (696, 178, 530, 862), (697, 863, 532, 180), (255, 700, 863, 697), (700, 145, 497, 863), (701, 864, 459, 107), (256, 704, 864, 701), (704, 181, 389, 864), (705, 865, 535, 183), (257, 708, 865, 705), (708, 182, 534, 865), (709, 866, 536, 184), (258, 712, 866, 709), (712, 106, 458, 866), (713, 867, 460, 108), (259, 716, 867, 713), (716, 185, 393, 867), (717, 868, 539, 187), (260, 720, 868, 717), (720, 186, 538, 868), (721, 869, 540, 188), (261, 724, 869, 721), (724, 95, 447, 869), (725, 870, 437, 85), (262, 728, 870, 725), (728, 189, 397, 870), (729, 871, 543, 191), (263, 732, 871, 729), (732, 190, 542, 871), (1160, 1142, 815, 1074), (264, 736, 872, 733), (736, 149, 501, 872), (737, 873, 463, 111), (265, 740, 873, 737), (740, 193, 401, 873), (741, 874, 547, 195), (266, 744, 874, 741), (744, 194, 546, 874), (745, 875, 548, 196), (267, 748, 875, 745), (748, 110, 462, 875), (749, 876, 464, 112), (268, 752, 876, 749), (752, 197, 405, 876), (753, 877, 551, 199), (269, 756, 877, 753), (756, 198, 550, 877), (757, 878, 552, 200), (270, 760, 878, 757), (760, 101, 453, 878), (761, 879, 443, 91), (271, 764, 879, 761), (764, 201, 409, 879), (765, 880, 555, 203), (272, 768, 880, 765), (768, 202, 554, 880), (769, 881, 556, 204), (273, 772, 881, 769), (772, 153, 505, 881), (773, 882, 467, 115), (274, 776, 882, 773), (776, 205, 413, 882), (777, 883, 559, 207), (275, 780, 883, 777), (780, 206, 558, 883), (781, 884, 560, 208), (276, 784, 884, 781), (784, 114, 466, 884), (785, 885, 468, 116), (277, 788, 885, 785), (788, 209, 417, 885), (789, 886, 563, 211), (278, 792, 886, 789), (792, 210, 562, 886), (793, 887, 564, 212), (279, 796, 887, 793), (796, 90, 442, 887), (797, 888, 444, 92), (280, 800, 888, 797), (800, 213, 421, 888), (801, 889, 567, 215), (281, 804, 889, 801), (804, 214, 566, 889), (805, 890, 568, 216), (282, 808, 890, 805), (1125, 1102, 233, 609), (757, 1032, 1157, 1135), (283, 812, 891, 809), (812, 217, 425, 891), (813, 892, 571, 219), (284, 816, 892, 813), (816, 218, 570, 892), (817, 893, 572, 220), (285, 820, 893, 817), (820, 118, 470, 893), (821, 894, 472, 120), (286, 824, 894, 821), (824, 221, 429, 894), (825, 895, 575, 223), (287, 828, 895, 825), (828, 222, 574, 895), (829, 896, 576, 224), (288, 832, 896, 829), (832, 87, 439, 896), (369, 897, 433, 25), (161, 579, 897, 369), (579, 225, 577, 897), (513, 898, 579, 161), (65, 372, 898, 513), (372, 164, 578, 898), (578, 899, 580, 225), (164, 516, 899, 578), (516, 27, 435, 899), (373, 900, 449, 41), (165, 583, 900, 373), (583, 226, 581, 900), (517, 901, 583, 165), (66, 376, 901, 517), (376, 168, 582, 901), (582, 902, 584, 226), (168, 520, 902, 582), (520, 33, 441, 902), (377, 903, 455, 47), (169, 587, 903, 377), (587, 227, 585, 903), (521, 904, 587, 169), (67, 380, 904, 521), (380, 172, 586, 904), (586, 905, 588, 227), (172, 524, 905, 586), (524, 46, 454, 905), (381, 906, 456, 48), (173, 591, 906, 381), (591, 228, 589, 906), (525, 907, 591, 173), (68, 384, 907, 525), (384, 176, 590, 907), (590, 908, 592, 228), (176, 528, 908, 590), (528, 43, 451, 908), (385, 909, 485, 37), (177, 595, 909, 385), (595, 229, 593, 909), (529, 910, 595, 177), (69, 388, 910, 529), (388, 180, 594, 910), (594, 911, 596, 229), (180, 532, 911, 594), (532, 49, 457, 911), (389, 912, 499, 51), (181, 599, 912, 389), (599, 230, 597, 912), (533, 913, 599, 181), (70, 392, 913, 533), (392, 184, 598, 913), (598, 914, 600, 230), (184, 536, 914, 598), (536, 50, 498, 914), (393, 915, 500, 52), (185, 603, 915, 393), (603, 231, 601, 915), (537, 916, 603, 185), (71, 396, 916, 537), (396, 188, 602, 916), (602, 917, 604, 231), (188, 540, 917, 602), (540, 39, 487, 917), (397, 918, 477, 29), (189, 607, 918, 397), (607, 232, 605, 918), (541, 919, 607, 189), (72, 400, 919, 541), (400, 192, 606, 919), (606, 920, 608, 232), (192, 544, 920, 606), (544, 53, 461, 920), (401, 921, 503, 55), (193, 611, 921, 401), (504, 56, 1090, 1118), (545, 922, 611, 193), (73, 404, 922, 545), (404, 196, 610, 922), (610, 923, 612, 233), (196, 548, 923, 610), (548, 54, 502, 923), (355, 147, 1096, 1108), (197, 615, 924, 405), (615, 234, 613, 924), (549, 925, 615, 197), (74, 408, 925, 549), (408, 200, 614, 925), (614, 926, 616, 234), (200, 552, 926, 614), (552, 45, 493, 926), (409, 927, 483, 35), (201, 619, 927, 409), (619, 235, 617, 927), (553, 928, 619, 201), (75, 412, 928, 553), (412, 204, 618, 928), (618, 929, 620, 235), (204, 556, 929, 618), (556, 57, 465, 929), (413, 930, 507, 59), (205, 623, 930, 413), (623, 236, 621, 930), (557, 931, 623, 205), (76, 416, 931, 557), (1124, 1096, 147, 597), (622, 932, 624, 236), (208, 560, 932, 622), (560, 58, 506, 932), (417, 933, 508, 60), (209, 627, 933, 417), (627, 237, 625, 933), (561, 934, 627, 209), (77, 420, 934, 561), (420, 212, 626, 934), (626, 935, 628, 237), (212, 564, 935, 626), (564, 34, 482, 935), (421, 936, 484, 36), (213, 631, 936, 421), (631, 238, 629, 936), (565, 937, 631, 213), (78, 424, 937, 565), (424, 216, 630, 937), (630, 938, 632, 238), (216, 568, 938, 630), (568, 61, 469, 938), (425, 939, 511, 63), (217, 635, 939, 425), (635, 239, 633, 939), (569, 940, 635, 217), (79, 428, 940, 569), (428, 220, 634, 940), (634, 941, 636, 239), (220, 572, 941, 634), (572, 62, 510, 941), (429, 942, 512, 64), (221, 639, 942, 429), (639, 240, 637, 942), (573, 943, 639, 221), (416, 208, 1101, 1114), (432, 224, 638, 943), (638, 944, 640, 240), (224, 576, 944, 638), (576, 31, 479, 944), (313, 945, 329, 9), (105, 643, 945, 313), (643, 241, 641, 945), (457, 946, 643, 105), (49, 371, 946, 457), (371, 163, 642, 946), (642, 947, 644, 241), (163, 515, 947, 642), (515, 65, 513, 947), (497, 948, 371, 49), (145, 647, 948, 497), (647, 242, 645, 948), (353, 949, 647, 145), (21, 316, 949, 353), (316, 108, 646, 949), (646, 950, 648, 242), (108, 460, 950, 646), (460, 52, 370, 950), (514, 951, 372, 65), (162, 651, 951, 514), (651, 243, 649, 951), (370, 952, 651, 162), (52, 500, 952, 370), (500, 148, 650, 952), (650, 953, 652, 243), (148, 356, 953, 650), (356, 11, 331, 953), (317, 954, 345, 13), (109, 655, 954, 317), (655, 244, 653, 954), (461, 955, 655, 109), (53, 375, 955, 461), (375, 167, 654, 955), (654, 956, 656, 244), (167, 519, 956, 654), (519, 66, 517, 956), (501, 957, 375, 53), (149, 659, 957, 501), (659, 245, 657, 957), (357, 958, 659, 149), (22, 320, 958, 357), (320, 112, 658, 958), (658, 959, 660, 245), (112, 464, 959, 658), (464, 56, 374, 959), (518, 960, 376, 66), (166, 663, 960, 518), (663, 246, 661, 960), (374, 961, 663, 166), (56, 504, 961, 374), (504, 152, 662, 961), (662, 962, 664, 246), (152, 360, 962, 662), (360, 17, 337, 962), (321, 963, 351, 19), (113, 667, 963, 321), (667, 247, 665, 963), (465, 964, 667, 113), (57, 379, 964, 465), (379, 171, 666, 964), (666, 965, 668, 247), (171, 523, 965, 666), (523, 67, 521, 965), (505, 966, 379, 57), (153, 671, 966, 505), (671, 248, 669, 966), (361, 967, 671, 153), (23, 324, 967, 361), (324, 116, 670, 967), (670, 968, 672, 248), (116, 468, 968, 670), (468, 60, 378, 968), (522, 969, 380, 67), (170, 675, 969, 522), (675, 249, 673, 969), (378, 970, 675, 170), (60, 508, 970, 378), (508, 156, 674, 970), (674, 971, 676, 249), (156, 364, 971, 674), (364, 18, 350, 971), (325, 972, 352, 20), (117, 679, 972, 325), (679, 250, 677, 972), (469, 973, 679, 117), (61, 383, 973, 469), (383, 175, 678, 973), (678, 974, 680, 250), (175, 527, 974, 678), (527, 68, 525, 974), (509, 975, 383, 61), (157, 683, 975, 509), (683, 251, 681, 975), (365, 976, 683, 157), (24, 328, 976, 365), (328, 120, 682, 976), (682, 977, 684, 251), (120, 472, 977, 682), (472, 64, 382, 977), (526, 978, 384, 68), (174, 687, 978, 526), (687, 252, 685, 978), (382, 979, 687, 174), (64, 512, 979, 382), (512, 160, 686, 979), (686, 980, 688, 252), (160, 368, 980, 686), (368, 15, 347, 980), (297, 981, 301, 4), (89, 691, 981, 297), (691, 253, 689, 981), (441, 982, 691, 89), (33, 387, 982, 441), (387, 179, 690, 982), (690, 983, 692, 253), (179, 531, 983, 690), (531, 69, 529, 983), (481, 984, 387, 33), (129, 695, 984, 481), (695, 254, 693, 984), (337, 985, 695, 129), (17, 315, 985, 337), (315, 107, 694, 985), (694, 986, 696, 254), (107, 459, 986, 694), (459, 51, 386, 986), (530, 987, 388, 69), (1141, 1095, 119, 809), (699, 255, 697, 987), (386, 988, 699, 178), (51, 499, 988, 386), (499, 147, 698, 988), (698, 989, 700, 255), (147, 355, 989, 698), (355, 21, 353, 989), (349, 990, 315, 17), (141, 703, 990, 349), (703, 256, 701, 990), (493, 991, 703, 141), (45, 391, 991, 493), (391, 183, 702, 991), (702, 992, 704, 256), (183, 535, 992, 702), (535, 70, 533, 992), (453, 993, 391, 45), (101, 707, 993, 453), (707, 257, 705, 993), (309, 994, 707, 101), (8, 300, 994, 309), (300, 92, 706, 994), (706, 995, 708, 257), (92, 444, 995, 706), (444, 36, 390, 995), (534, 996, 392, 70), (182, 711, 996, 534), (711, 258, 709, 996), (390, 997, 711, 182), (36, 484, 997, 390), (484, 132, 710, 997), (710, 998, 712, 258), (132, 340, 998, 710), (340, 20, 314, 998), (354, 999, 316, 21), (146, 715, 999, 354), (715, 259, 713, 999), (498, 1000, 715, 146), (50, 395, 1000, 498), (395, 187, 714, 1000), (714, 1001, 716, 259), (187, 539, 1001, 714), (539, 71, 537, 1001), (458, 1002, 395, 50), (106, 719, 1002, 458), (719, 260, 717, 1002), (314, 1003, 719, 106), (20, 352, 1003, 314), (352, 144, 718, 1003), (718, 1004, 720, 260), (144, 496, 1004, 718), (496, 48, 394, 1004), (1119, 1097, 157, 509), (186, 723, 1005, 538), (723, 261, 721, 1005), (394, 1006, 723, 186), (48, 456, 1006, 394), (456, 104, 722, 1006), (722, 1007, 724, 261), (104, 312, 1007, 722), (312, 6, 303, 1007), (296, 1008, 293, 0), (88, 727, 1008, 296), (727, 262, 725, 1008), (440, 1009, 727, 88), (32, 399, 1009, 440), (399, 191, 726, 1009), (726, 1010, 728, 262), (191, 543, 1010, 726), (543, 72, 541, 1010), (480, 1011, 399, 32), (128, 731, 1011, 480), (731, 263, 729, 1011), (336, 1012, 731, 128), (16, 319, 1012, 336), (319, 111, 730, 1012), (730, 1013, 732, 263), (111, 463, 1013, 730), (463, 55, 398, 1013), (542, 1014, 400, 72), (190, 735, 1014, 542), (735, 264, 733, 1014), (398, 1015, 735, 190), (55, 503, 1015, 398), (503, 151, 734, 1015), (734, 1016, 736, 264), (151, 359, 1016, 734), (359, 22, 357, 1016), (348, 1017, 319, 16), (140, 739, 1017, 348), (739, 265, 737, 1017), (492, 1018, 739, 140), (44, 403, 1018, 492), (403, 195, 738, 1018), (738, 1019, 740, 265), (195, 547, 1019, 738), (547, 73, 545, 1019), (452, 1020, 403, 44), (100, 743, 1020, 452), (743, 266, 741, 1020), (308, 1021, 743, 100), (7, 299, 1021, 308), (299, 91, 742, 1021), (742, 1022, 744, 266), (91, 443, 1022, 742), (443, 35, 402, 1022), (546, 1023, 404, 73), (194, 747, 1023, 546), (747, 267, 745, 1023), (402, 1024, 747, 194), (35, 483, 1024, 402), (483, 131, 746, 1024), (746, 1025, 748, 267), (131, 339, 1025, 746), (339, 19, 318, 1025), (358, 1026, 320, 22), (150, 751, 1026, 358), (751, 268, 749, 1026), (502, 1027, 751, 150), (54, 407, 1027, 502), (407, 199, 750, 1027), (750, 1028, 752, 268), (199, 551, 1028, 750), (551, 74, 549, 1028), (462, 1029, 407, 54), (110, 755, 1029, 462), (755, 269, 753, 1029), (318, 1030, 755, 110), (19, 351, 1030, 318), (351, 143, 754, 1030), (754, 1031, 756, 269), (143, 495, 1031, 754), (495, 47, 406, 1031), (550, 1032, 408, 74), (198, 759, 1032, 550), (943, 573, 1123, 1152), (406, 1033, 759, 198), (47, 455, 1033, 406), (455, 103, 758, 1033), (758, 1034, 760, 270), (103, 311, 1034, 758), (311, 8, 309, 1034), (304, 1035, 299, 7), (96, 763, 1035, 304), (763, 271, 761, 1035), (448, 1036, 763, 96), (40, 411, 1036, 448), (411, 203, 762, 1036), (762, 1037, 764, 271), (203, 555, 1037, 762), (555, 75, 553, 1037), (488, 1038, 411, 40), (136, 767, 1038, 488), (767, 272, 765, 1038), (344, 1039, 767, 136), (12, 323, 1039, 344), (323, 115, 766, 1039), (766, 1040, 768, 272), (115, 467, 1040, 766), (467, 59, 410, 1040), (554, 1041, 412, 75), (202, 771, 1041, 554), (771, 273, 769, 1041), (1153, 1131, 675, 970), (59, 507, 1042, 410), (507, 155, 770, 1042), (770, 1043, 772, 273), (155, 363, 1043, 770), (363, 23, 361, 1043), (332, 1044, 323, 12), (124, 775, 1044, 332), (775, 274, 773, 1044), (476, 1045, 775, 124), (28, 415, 1045, 476), (415, 207, 774, 1045), (774, 1046, 776, 274), (207, 559, 1046, 774), (559, 76, 557, 1046), (436, 1047, 415, 28), (84, 779, 1047, 436), (779, 275, 777, 1047), (292, 1048, 779, 84), (2, 294, 1048, 292), (294, 86, 778, 1048), (778, 1049, 780, 275), (86, 438, 1049, 778), (438, 30, 414, 1049), (558, 1050, 416, 76), (206, 783, 1050, 558), (783, 276, 781, 1050), (414, 1051, 783, 206), (30, 478, 1051, 414), (478, 126, 782, 1051), (782, 1052, 784, 276), (126, 334, 1052, 782), (334, 14, 322, 1052), (362, 1053, 324, 23), (154, 787, 1053, 362), (787, 277, 785, 1053), (506, 1054, 787, 154), (58, 419, 1054, 506), (419, 211, 786, 1054), (872, 544, 1122, 1146), (211, 563, 1055, 786), (563, 77, 561, 1055), (466, 1056, 419, 58), (114, 791, 1056, 466), (791, 278, 789, 1056), (322, 1057, 791, 114), (14, 346, 1057, 322), (346, 138, 790, 1057), (790, 1058, 792, 278), (138, 490, 1058, 790), (490, 42, 418, 1058), (562, 1059, 420, 77), (210, 795, 1059, 562), (795, 279, 793, 1059), (418, 1060, 795, 210), (42, 450, 1060, 418), (450, 98, 794, 1060), (794, 1061, 796, 279), (98, 306, 1061, 794), (306, 5, 298, 1061), (310, 1062, 300, 8), (102, 799, 1062, 310), (799, 280, 797, 1062), (454, 1063, 799, 102), (46, 423, 1063, 454), (423, 215, 798, 1063), (798, 1064, 800, 280), (215, 567, 1064, 798), (567, 78, 565, 1064), (494, 1065, 423, 46), (142, 803, 1065, 494), (803, 281, 801, 1065), (350, 1066, 803, 142), (18, 327, 1066, 350), (327, 119, 802, 1066), (802, 1067, 804, 281), (119, 471, 1067, 802), (471, 63, 422, 1067), (566, 1068, 424, 78), (214, 807, 1068, 566), (807, 282, 805, 1068), (422, 1069, 807, 214), (63, 511, 1069, 422), (511, 159, 806, 1069), (806, 1070, 808, 282), (159, 367, 1070, 806), (367, 24, 365, 1070), (338, 1071, 327, 18), (130, 811, 1071, 338), (811, 283, 809, 1071), (482, 1072, 811, 130), (34, 427, 1072, 482), (427, 219, 810, 1072), (810, 1073, 812, 283), (219, 571, 1073, 810), (571, 79, 569, 1073), (442, 1074, 427, 34), (1130, 1153, 970, 674), (815, 284, 813, 1074), (298, 1075, 815, 90), (5, 302, 1075, 298), (302, 94, 814, 1075), (814, 1076, 816, 284), (94, 446, 1076, 814), (446, 38, 426, 1076), (570, 1077, 428, 79), (218, 819, 1077, 570), (819, 285, 817, 1077), (426, 1078, 819, 218), (38, 486, 1078, 426), (486, 134, 818, 1078), (818, 1079, 820, 285), (134, 342, 1079, 818), (342, 10, 326, 1079), (366, 1080, 328, 24), (158, 823, 1080, 366), (823, 286, 821, 1080), (510, 1081, 823, 158), (62, 431, 1081, 510), (431, 223, 822, 1081), (822, 1082, 824, 286), (223, 575, 1082, 822), (575, 80, 573, 1082), (470, 1083, 431, 62), (118, 827, 1083, 470), (827, 287, 825, 1083), (326, 1084, 827, 118), (10, 330, 1084, 326), (330, 122, 826, 1084), (826, 1085, 828, 287), (122, 474, 1085, 826), (474, 26, 430, 1085), (574, 1086, 432, 80), (222, 831, 1086, 574), (831, 288, 829, 1086), (430, 1087, 831, 222), (26, 434, 1087, 430), (434, 82, 830, 1087), (830, 1088, 832, 288), (82, 290, 1088, 830), (290, 3, 295, 1088), (1145, 1109, 1089, 1110), (1153, 1130, 1104, 1131), (1155, 1107, 1094, 1133), (1124, 1143, 1108, 1096), (1103, 1128, 1144, 1127), (1134, 1146, 1122, 1099), (1140, 1097, 1119, 1147), (1141, 1148, 1117, 1095), (1126, 1102, 1125, 1149), (1112, 1150, 1118, 1090), (1114, 1101, 1129, 1151), (1092, 1115, 1152, 1123), (1098, 1132, 1154, 1120), (1121, 1156, 1111, 1091), (1136, 1105, 1135, 1157), (1113, 1158, 1137, 1100), (1138, 1159, 1139, 1106), (1093, 1142, 1160, 1116), (1133, 1094, 106, 712), (1156, 1121, 538, 1005), (1135, 1105, 270, 757), (1128, 1103, 235, 620), (771, 202, 1100, 1137), (1148, 1141, 809, 891), (1143, 1124, 597, 838), (1158, 1113, 410, 1042), (921, 611, 1126, 1149), (1112, 1090, 56, 405), (314, 106, 1094, 1107), (509, 890, 1147, 1119), (1150, 1112, 405, 924), (674, 249, 1104, 1130), (622, 931, 1151, 1129), (1134, 1099, 192, 733), (1074, 442, 1116, 1160), (1159, 1138, 786, 1055), (1110, 1089, 24, 367), (1154, 1132, 699, 987), (843, 617, 1127, 1144), (396, 71, 1091, 1111), (1032, 759, 1136, 1157), (788, 277, 1106, 1139), (530, 178, 1098, 1120), (1005, 396, 1111, 1156), (573, 80, 1092, 1123), (1146, 1134, 733, 872), (617, 235, 1103, 1127), (808, 157, 1097, 1140), (891, 471, 1117, 1148), (838, 355, 1108, 1143), (1042, 771, 1137, 1158), (1131, 1104, 249, 675), (1152, 1115, 432, 943), (890, 808, 1140, 1147), (1121, 1091, 71, 538), (1115, 1092, 80, 432), (924, 504, 1118, 1150), (931, 416, 1114, 1151), (611, 233, 1102, 1126), (1109, 1145, 847, 366), (1138, 1106, 277, 786), (987, 530, 1120, 1154), (1107, 1155, 998, 314), (1132, 1098, 178, 699), (759, 270, 1105, 1136), (1055, 788, 1139, 1159), (1129, 1101, 208, 622), (1145, 1110, 367, 847), (1155, 1133, 712, 998), (544, 192, 1099, 1122), (609, 921, 1149, 1125), (1142, 1093, 90, 815)])
me_plane.use_remesh_preserve_volume = False
me_plane.use_remesh_preserve_attributes = False
me_plane.use_mirror_vertex_groups = False
me_plane.update()

# ---- objects
ob_plane = bpy.data.objects.new('Plane', me_plane)
ob_lamp = bpy.data.objects.new('Lamp', light_lamp)
ob_camera = bpy.data.objects.new('Camera', cam_camera)

# ---- transforms, parenting, visibility, modifiers, constraints
ob_plane.location = (0.0, 0.0, 0.0)
ob_plane.lineart.crease_threshold = 0.0
ob_lamp.location = (4.076, 1.005, 5.904)
ob_lamp.rotation_euler = (0.6503, 0.05522, 1.866)
ob_lamp.lock_rotations_4d = False
ob_lamp.empty_display_type = 'ARROWS'
ob_lamp.color = (0.0, 0.0, 0.0, 0.0)
ob_lamp.lineart.crease_threshold = 0.0
ob_camera.location = (7.481, -6.508, 5.344)
ob_camera.rotation_euler = (1.109, 0.01082, 0.8149)
ob_camera.lock_rotations_4d = False
ob_camera.empty_display_type = 'ARROWS'
ob_camera.color = (0.0, 0.0, 0.0, 0.0)
ob_camera.display_type = 'WIRE'
ob_camera.lineart.crease_threshold = 0.0

# ---- collection membership
col_collection_1.objects.link(ob_plane)
col_collection_1.objects.link(ob_lamp)
col_collection_1.objects.link(ob_camera)

# ---- scene / render settings (as saved in the file)
scene.camera = ob_camera
scene.frame_start = 1; scene.frame_end = 250; scene.frame_set(1)
scene.render.engine = 'BLENDER_EEVEE_NEXT'
scene.render.image_settings.color_mode = 'RGB'
scene.render.image_settings.compression = 90
scene.render.resolution_percentage = 50
scene.render.dither_intensity = 0.0
scene.render.bake_margin = 2
scene.render.bake_bias = 0.0
scene.cycles.use_denoising = False
scene.cycles.samples = 10
scene.cycles.sampling_pattern = 'TABULATED_SOBOL'
scene.cycles.light_sampling_threshold = 0.0
scene.cycles.use_adaptive_sampling = False
scene.cycles.use_light_tree = False
scene.cycles.blur_glossy = 0.0
scene.cycles.volume_bounces = 1
scene.cycles.pixel_filter_type = 'GAUSSIAN'
scene.cycles.sample_clamp_indirect = 0.0
scene.view_settings.view_transform = 'Standard'
bpy.context.view_layer.update()
